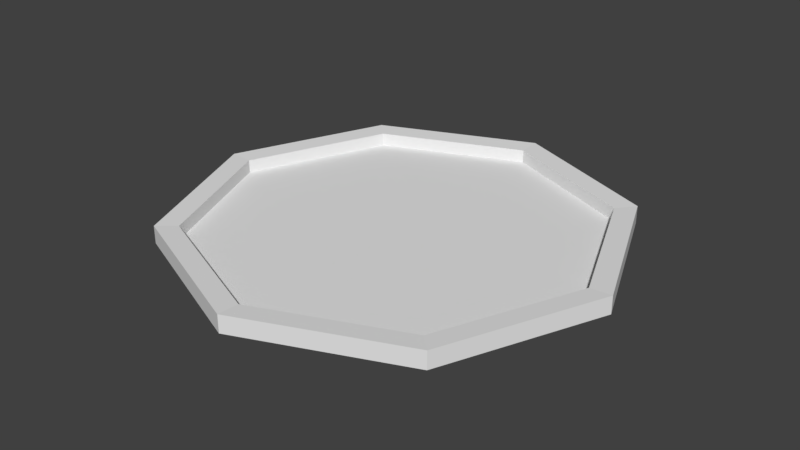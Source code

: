# Source: pizzer.blend  (saved by Blender 2.79.0; exported with 4.5.12 LTS)
import bpy
from mathutils import Matrix  # noqa: F401  (used for matrix-valued properties, if any)

bpy.ops.wm.read_factory_settings(use_empty=True)
scene = bpy.context.scene
scene.name = 'Scene'

# ---- collections
col_collection_1 = bpy.data.collections.new('Collection 1'); scene.collection.children.link(col_collection_1)

# ---- world
world_world = bpy.data.worlds.new('World'); scene.world = world_world
world_world.color = (0.05088, 0.05088, 0.05088)
world_world.use_sun_shadow = False
world_world.sun_shadow_jitter_overblur = 0.0
world_world.cycles.sampling_method = 'MANUAL'

# ---- meshes
me_cylinder_002 = bpy.data.meshes.new('Cylinder.002')
me_cylinder_002.from_pydata([(-5.215e-09, 0.9, 0.045), (0.6364, 0.6364, 0.045), (0.9, -3.86e-08, 0.045), (0.6364, -0.6364, 0.045), (-8.39e-08, -0.9, 0.045), (-0.6364, -0.6364, 0.045), (-0.9, 1.148e-08, 0.045), (-0.6364, 0.6364, 0.045), (0.0, 0.0, 0.045)], [], [(8, 7, 6), (8, 6, 5), (8, 5, 4), (8, 4, 3), (8, 3, 2), (8, 2, 1), (8, 1, 0), (8, 0, 7)])
me_cylinder_002.use_remesh_preserve_volume = False
me_cylinder_002.use_remesh_preserve_attributes = False
me_cylinder_002.use_mirror_vertex_groups = False
me_cylinder_002.update()
me_cylinder_001 = bpy.data.meshes.new('Cylinder.001')
me_cylinder_001.from_pydata([(-0.6364, 0.6364, 0.1246), (-5.215e-09, 0.9, 0.045), (-0.9, 1.166e-08, 0.1246), (0.0, 1.0, 0.05), (-0.7071, 0.7071, 0.1296), (0.7071, 0.7071, 0.05), (-1.0, 1.211e-08, 0.1296), (1.0, -4.371e-08, 0.05), (-4.77e-09, 0.9, 0.1246), (0.7071, -0.7071, 0.05), (-0.7071, -0.7071, 0.1296), (-8.742e-08, -1.0, 0.05), (-8.698e-08, -1.0, 0.1296), (-0.7071, -0.7071, 0.05), (1.0, -4.353e-08, 0.1296), (-1.0, 1.192e-08, 0.05), (0.6364, -0.6364, 0.1246), (-0.7071, 0.7071, 0.05), (0.7071, -0.7071, 0.1296), (0.6364, 0.6364, 0.045), (0.9, -3.841e-08, 0.1246), (0.9, -3.86e-08, 0.045), (4.456e-10, 1.0, 0.1296), (0.6364, -0.6364, 0.045), (-8.345e-08, -0.9, 0.1246), (-8.39e-08, -0.9, 0.045), (-0.6364, -0.6364, 0.1246), (-0.6364, -0.6364, 0.045), (0.6364, 0.6364, 0.1246), (-0.9, 1.148e-08, 0.045), (0.7071, 0.7071, 0.1296), (-0.6364, 0.6364, 0.045)], [], [(18, 14, 20, 16), (24, 26, 10, 12), (13, 15, 29, 27), (28, 30, 22, 8), (15, 17, 31, 29), (4, 0, 8, 22), (17, 3, 1, 31), (6, 2, 0, 4), (19, 1, 3, 5), (10, 26, 2, 6), (5, 7, 21, 19), (25, 11, 13, 27), (9, 23, 21, 7), (9, 11, 25, 23), (18, 16, 24, 12), (30, 28, 20, 14), (27, 29, 2, 26), (25, 27, 26, 24), (5, 3, 22, 30), (23, 25, 24, 16), (21, 23, 16, 20), (1, 19, 28, 8), (11, 9, 18, 12), (17, 15, 6, 4), (29, 31, 0, 2), (19, 21, 20, 28), (9, 7, 14, 18), (15, 13, 10, 6), (3, 17, 4, 22), (31, 1, 8, 0), (7, 5, 30, 14), (13, 11, 12, 10)])
me_cylinder_001.use_remesh_preserve_volume = False
me_cylinder_001.use_remesh_preserve_attributes = False
me_cylinder_001.use_mirror_vertex_groups = False
me_cylinder_001.update()

# ---- objects
ob_pizz = bpy.data.objects.new('PIZZ', me_cylinder_002)
ob_crust = bpy.data.objects.new('CRUST', me_cylinder_001)

# ---- transforms, parenting, visibility, modifiers, constraints
ob_pizz.location = (0.0, 0.0, 0.02032)
ob_pizz.lineart.crease_threshold = 0.0
ob_crust.location = (0.0, 0.0, 0.0)
ob_crust.lineart.crease_threshold = 0.0

# ---- collection membership
col_collection_1.objects.link(ob_pizz)
col_collection_1.objects.link(ob_crust)

# ---- scene / render settings (as saved in the file)
scene.frame_start = 1; scene.frame_end = 250; scene.frame_set(1)
scene.render.engine = 'BLENDER_EEVEE_NEXT'
scene.render.resolution_percentage = 50
scene.render.dither_intensity = 0.0
scene.cycles.use_denoising = False
scene.cycles.samples = 128
scene.cycles.sampling_pattern = 'TABULATED_SOBOL'
scene.cycles.use_adaptive_sampling = False
scene.cycles.use_light_tree = False
scene.cycles.blur_glossy = 0.0
scene.cycles.sample_clamp_indirect = 0.0
scene.view_settings.view_transform = 'Standard'
bpy.context.view_layer.update()

# ---- added for rendering (the .blend has no active camera and no usable light): camera, sun
cam_auto = bpy.data.cameras.new('AutoCamera')
cam_auto.lens = 50.0
cam_auto.sensor_width = 36.0
cam_auto.clip_end = 1000.0
ob_auto_camera = bpy.data.objects.new('AutoCamera', cam_auto)
scene.collection.objects.link(ob_auto_camera)
ob_auto_camera.location = (2.6181, -3.14172, 2.18179)
ob_auto_camera.rotation_euler = (1.09748, -7.21219e-08, 0.694738)
scene.camera = ob_auto_camera
light_auto_sun = bpy.data.lights.new('AutoSun', 'SUN')
light_auto_sun.energy = 3.0
light_auto_sun.angle = 0.0523599
ob_auto_sun = bpy.data.objects.new('AutoSun', light_auto_sun)
scene.collection.objects.link(ob_auto_sun)
ob_auto_sun.rotation_euler = (0.872665, 0.174533, 0.523599)
bpy.context.view_layer.update()
